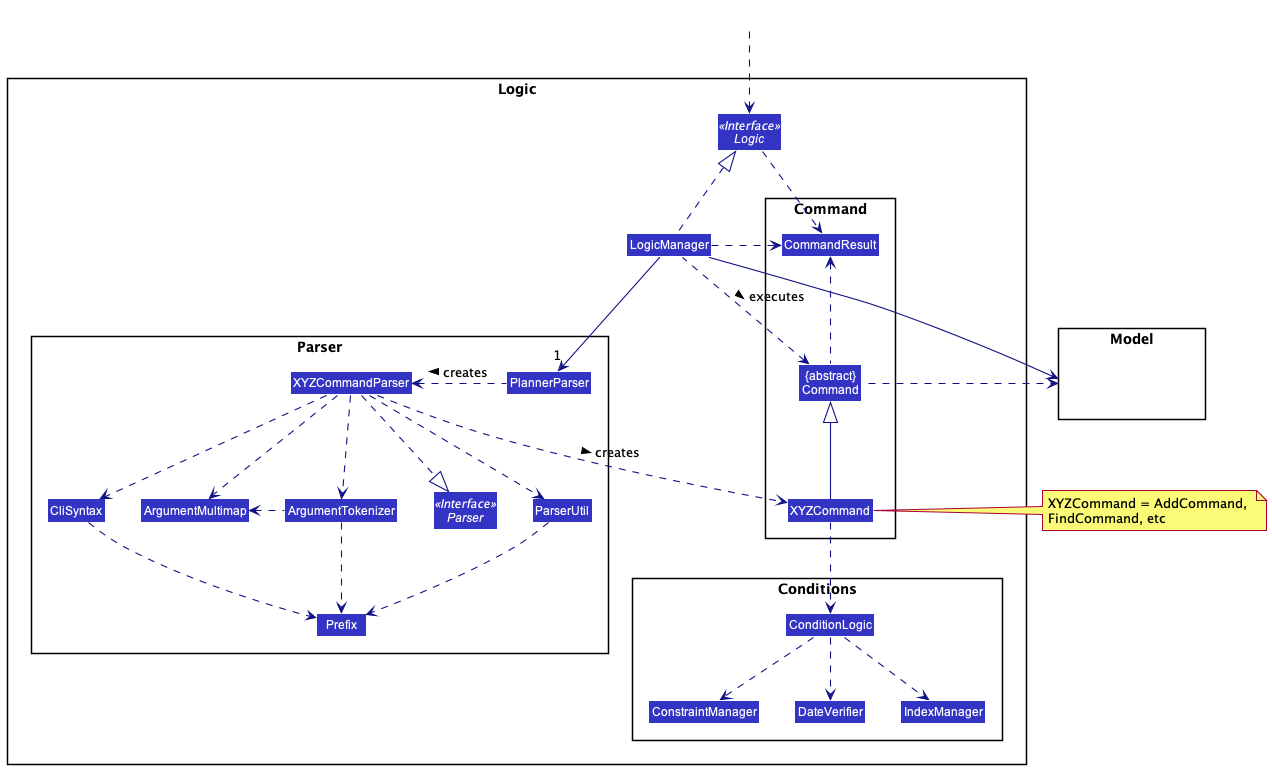

The diagram above was rendered by PlantUML. Its source (embedded in the PNG):
@startuml
!include style.puml
skinparam arrowThickness 1.1
skinparam arrowColor LOGIC_COLOR_T4
skinparam classBackgroundColor LOGIC_COLOR

package Logic {

package Parser {
Interface Parser <<Interface>>
Class PlannerParser
Class XYZCommandParser
Class CliSyntax
Class ParserUtil
Class ArgumentMultimap
Class ArgumentTokenizer
Class Prefix
}

package Command {
Class XYZCommand
Class CommandResult
Class "{abstract}\nCommand" as Command
}

package Conditions {
Class ConditionLogic
Class ConstraintManager
Class DateVerifier
Class IndexManager
}

Interface Logic <<Interface>>
Class LogicManager
}

package Model{
Class HiddenModel #FFFFFF
}

Class HiddenOutside #FFFFFF
HiddenOutside ..> Logic

LogicManager .up.|> Logic
LogicManager -->"1" PlannerParser
PlannerParser .left.> XYZCommandParser: creates >

XYZCommandParser ..> XYZCommand : creates >
XYZCommandParser ..|> Parser
XYZCommandParser ..> ArgumentMultimap
XYZCommandParser ..> ArgumentTokenizer
ArgumentTokenizer .left.> ArgumentMultimap
XYZCommandParser ..> CliSyntax
CliSyntax ..> Prefix
XYZCommandParser ..> ParserUtil
ParserUtil .down.> Prefix
ArgumentTokenizer .down.> Prefix
XYZCommand -up-|> Command
note left of XYZCommand: XYZCommand = AddCommand, \nFindCommand, etc
LogicManager .left.> Command : executes >

XYZCommand ..> ConditionLogic
ConditionLogic ..> DateVerifier
ConditionLogic ..> IndexManager
ConditionLogic ..> ConstraintManager

LogicManager --> Model
Command .left.> Model

Logic ..> CommandResult
LogicManager .down.> CommandResult
Command .up.> CommandResult

PlannerParser -[hidden]->LogicManager
@enduml